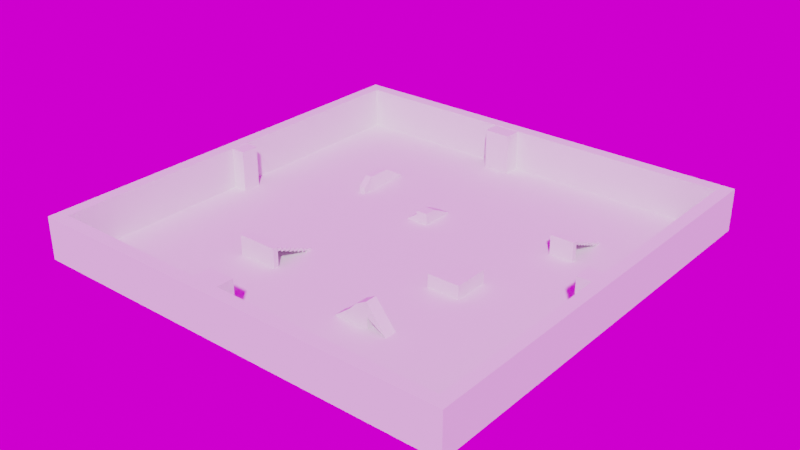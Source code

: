 # Source: unity.blend  (saved by Blender 2.90.8; exported with 4.5.12 LTS)
import bpy
from mathutils import Matrix  # noqa: F401  (used for matrix-valued properties, if any)

bpy.ops.wm.read_factory_settings(use_empty=True)
scene = bpy.context.scene
scene.name = 'Scene'

# ---- collections
col_collection = bpy.data.collections.new('Collection'); scene.collection.children.link(col_collection)

# ---- images (referenced by path relative to the original .blend; pixels are not part of the script)
import os
ASSET_DIR = os.environ.get("B2B_ASSET_DIR", "")  # directory of the original .blend (textures are referenced by path, not embedded)
HERE = os.path.dirname(os.path.abspath(__file__))  # packed textures are extracted next to this script under _unpacked/

def load_image(name, relpath, width, height, colorspace="sRGB"):
    """Load a texture the original file referenced (path relative to the .blend, or extracted next to this script)."""
    p = next((c for c in (os.path.join(HERE, relpath), os.path.join(ASSET_DIR, relpath)) if relpath and os.path.exists(c)), "")
    if p:
        img = bpy.data.images.load(p, check_existing=True)
        img.name = name
    else:  # same state as the original file: an image datablock whose file is absent (Cycles renders it pink)
        img = bpy.data.images.new(name, width, height)
        img.source = "FILE"
        img.filepath = "//" + (relpath or name)
    img.colorspace_settings.name = colorspace
    return img
img_kloppenheim_05_4k_hdr = load_image('kloppenheim_05_4k.hdr', 'kloppenheim_05_4k.hdr', 1024, 1024, 'Linear Rec.709')

# ---- world
world_world = bpy.data.worlds.new('World'); scene.world = world_world
world_world.use_nodes = True; world_world.node_tree.nodes.clear()
_N = world_world.node_tree.nodes; _L = world_world.node_tree.links
n0 = _N.new('ShaderNodeOutputWorld'); n0.name = 'World Output'; n0.location = (300, 300)
n1 = _N.new('ShaderNodeBackground'); n1.name = 'Background'; n1.location = (10, 300)
n2 = _N.new('ShaderNodeTexEnvironment'); n2.name = 'Environment Texture'; n2.location = (-280, 280)
n2.image = img_kloppenheim_05_4k_hdr
_L.new(n1.outputs[0], n0.inputs[0])
_L.new(n2.outputs[0], n1.inputs[0])
n0.is_active_output = True
world_world.color = (0.05088, 0.05088, 0.05088)
world_world.use_sun_shadow = False
world_world.sun_shadow_jitter_overblur = 0.0

# ---- meshes
me_cube_001 = bpy.data.meshes.new('Cube.001')
me_cube_001.from_pydata([(-1.0, -1.0, -1.0), (-1.0, -1.0, -0.2236), (-1.0, 1.0, -1.0), (-1.0, 1.0, -0.2236), (1.0, -1.0, -1.0), (1.0, -1.0, -0.2236), (1.0, 1.0, -1.0), (1.0, 1.0, -0.2236), (-1.0, -2.92, -0.34), (-1.0, -2.92, 0.4364), (-1.0, -0.92, -0.34), (-1.0, -0.92, 0.4364), (1.0, -2.92, -0.34), (1.0, -2.92, 0.4364), (1.0, -0.92, -0.34), (1.0, -0.92, 0.4364), (-1.0, -4.84, 0.3199), (-1.0, -4.84, 1.096), (-1.0, -2.84, 0.3199), (-1.0, -2.84, 1.096), (1.0, -4.84, 0.3199), (1.0, -4.84, 1.096), (1.0, -2.84, 0.3199), (1.0, -2.84, 1.096), (-1.0, -6.76, 0.9799), (-1.0, -6.76, 1.756), (-1.0, -4.76, 0.9799), (-1.0, -4.76, 1.756), (1.0, -6.76, 0.9799), (1.0, -6.76, 1.756), (1.0, -4.76, 0.9799), (1.0, -4.76, 1.756), (-1.0, -8.68, 1.64), (-1.0, -8.68, 2.416), (-1.0, -6.68, 1.64), (-1.0, -6.68, 2.416), (1.0, -8.68, 1.64), (1.0, -8.68, 2.416), (1.0, -6.68, 1.64), (1.0, -6.68, 2.416), (-1.0, -10.6, 2.3), (-1.0, -10.6, 3.076), (-1.0, -8.6, 2.3), (-1.0, -8.6, 3.076), (1.0, -10.6, 2.3), (1.0, -10.6, 3.076), (1.0, -8.6, 2.3), (1.0, -8.6, 3.076), (-1.0, -12.52, 2.96), (-1.0, -12.52, 3.736), (-1.0, -10.52, 2.96), (-1.0, -10.52, 3.736), (1.0, -12.52, 2.96), (1.0, -12.52, 3.736), (1.0, -10.52, 2.96), (1.0, -10.52, 3.736), (-1.0, -14.44, 3.62), (-1.0, -14.44, 4.396), (-1.0, -12.44, 3.62), (-1.0, -12.44, 4.396), (1.0, -14.44, 3.62), (1.0, -14.44, 4.396), (1.0, -12.44, 3.62), (1.0, -12.44, 4.396), (-1.0, -16.36, -0.9524), (-1.0, -16.36, 5.056), (-1.0, -14.36, -0.9524), (-1.0, -14.36, 5.056), (1.0, -16.36, -0.9524), (1.0, -16.36, 5.056), (1.0, -14.36, -0.9524), (1.0, -14.36, 5.056)], [], [(0, 1, 3, 2), (2, 3, 7, 6), (6, 7, 5, 4), (4, 5, 1, 0), (2, 6, 4, 0), (7, 3, 1, 5), (8, 9, 11, 10), (10, 11, 15, 14), (14, 15, 13, 12), (12, 13, 9, 8), (10, 14, 12, 8), (15, 11, 9, 13), (16, 17, 19, 18), (18, 19, 23, 22), (22, 23, 21, 20), (20, 21, 17, 16), (18, 22, 20, 16), (23, 19, 17, 21), (24, 25, 27, 26), (26, 27, 31, 30), (30, 31, 29, 28), (28, 29, 25, 24), (26, 30, 28, 24), (31, 27, 25, 29), (32, 33, 35, 34), (34, 35, 39, 38), (38, 39, 37, 36), (36, 37, 33, 32), (34, 38, 36, 32), (39, 35, 33, 37), (40, 41, 43, 42), (42, 43, 47, 46), (46, 47, 45, 44), (44, 45, 41, 40), (42, 46, 44, 40), (47, 43, 41, 45), (48, 49, 51, 50), (50, 51, 55, 54), (54, 55, 53, 52), (52, 53, 49, 48), (50, 54, 52, 48), (55, 51, 49, 53), (56, 57, 59, 58), (58, 59, 63, 62), (62, 63, 61, 60), (60, 61, 57, 56), (58, 62, 60, 56), (63, 59, 57, 61), (64, 65, 67, 66), (66, 67, 71, 70), (70, 71, 69, 68), (68, 69, 65, 64), (66, 70, 68, 64), (71, 67, 65, 69)])
_uv = me_cube_001.uv_layers.new(name='UVMap')
_uv.uv.foreach_set('vector', [0.375, 0.0, 0.625, 0.0, 0.625, 0.25, 0.375, 0.25, 0.375, 0.25, 0.625, 0.25, 0.625, 0.5, 0.375, 0.5, 0.375, 0.5, 0.625, 0.5, 0.625, 0.75, 0.375, 0.75, 0.375, 0.75, 0.625, 0.75, 0.625, 1.0, 0.375, 1.0, 0.125, 0.5, 0.375, 0.5, 0.375, 0.75, 0.125, 0.75, 0.625, 0.5, 0.875, 0.5, 0.875, 0.75, 0.625, 0.75, 0.375, 0.0, 0.625, 0.0, 0.625, 0.25, 0.375, 0.25, 0.375, 0.25, 0.625, 0.25, 0.625, 0.5, 0.375, 0.5, 0.375, 0.5, 0.625, 0.5, 0.625, 0.75, 0.375, 0.75, 0.375, 0.75, 0.625, 0.75, 0.625, 1.0, 0.375, 1.0, 0.125, 0.5, 0.375, 0.5, 0.375, 0.75, 0.125, 0.75, 0.625, 0.5, 0.875, 0.5, 0.875, 0.75, 0.625, 0.75, 0.375, 0.0, 0.625, 0.0, 0.625, 0.25, 0.375, 0.25, 0.375, 0.25, 0.625, 0.25, 0.625, 0.5, 0.375, 0.5, 0.375, 0.5, 0.625, 0.5, 0.625, 0.75, 0.375, 0.75, 0.375, 0.75, 0.625, 0.75, 0.625, 1.0, 0.375, 1.0, 0.125, 0.5, 0.375, 0.5, 0.375, 0.75, 0.125, 0.75, 0.625, 0.5, 0.875, 0.5, 0.875, 0.75, 0.625, 0.75, 0.375, 0.0, 0.625, 0.0, 0.625, 0.25, 0.375, 0.25, 0.375, 0.25, 0.625, 0.25, 0.625, 0.5, 0.375, 0.5, 0.375, 0.5, 0.625, 0.5, 0.625, 0.75, 0.375, 0.75, 0.375, 0.75, 0.625, 0.75, 0.625, 1.0, 0.375, 1.0, 0.125, 0.5, 0.375, 0.5, 0.375, 0.75, 0.125, 0.75, 0.625, 0.5, 0.875, 0.5, 0.875, 0.75, 0.625, 0.75, 0.375, 0.0, 0.625, 0.0, 0.625, 0.25, 0.375, 0.25, 0.375, 0.25, 0.625, 0.25, 0.625, 0.5, 0.375, 0.5, 0.375, 0.5, 0.625, 0.5, 0.625, 0.75, 0.375, 0.75, 0.375, 0.75, 0.625, 0.75, 0.625, 1.0, 0.375, 1.0, 0.125, 0.5, 0.375, 0.5, 0.375, 0.75, 0.125, 0.75, 0.625, 0.5, 0.875, 0.5, 0.875, 0.75, 0.625, 0.75, 0.375, 0.0, 0.625, 0.0, 0.625, 0.25, 0.375, 0.25, 0.375, 0.25, 0.625, 0.25, 0.625, 0.5, 0.375, 0.5, 0.375, 0.5, 0.625, 0.5, 0.625, 0.75, 0.375, 0.75, 0.375, 0.75, 0.625, 0.75, 0.625, 1.0, 0.375, 1.0, 0.125, 0.5, 0.375, 0.5, 0.375, 0.75, 0.125, 0.75, 0.625, 0.5, 0.875, 0.5, 0.875, 0.75, 0.625, 0.75, 0.375, 0.0, 0.625, 0.0, 0.625, 0.25, 0.375, 0.25, 0.375, 0.25, 0.625, 0.25, 0.625, 0.5, 0.375, 0.5, 0.375, 0.5, 0.625, 0.5, 0.625, 0.75, 0.375, 0.75, 0.375, 0.75, 0.625, 0.75, 0.625, 1.0, 0.375, 1.0, 0.125, 0.5, 0.375, 0.5, 0.375, 0.75, 0.125, 0.75, 0.625, 0.5, 0.875, 0.5, 0.875, 0.75, 0.625, 0.75, 0.375, 0.0, 0.625, 0.0, 0.625, 0.25, 0.375, 0.25, 0.375, 0.25, 0.625, 0.25, 0.625, 0.5, 0.375, 0.5, 0.375, 0.5, 0.625, 0.5, 0.625, 0.75, 0.375, 0.75, 0.375, 0.75, 0.625, 0.75, 0.625, 1.0, 0.375, 1.0, 0.125, 0.5, 0.375, 0.5, 0.375, 0.75, 0.125, 0.75, 0.625, 0.5, 0.875, 0.5, 0.875, 0.75, 0.625, 0.75, 0.375, 0.0, 0.625, 0.0, 0.625, 0.25, 0.375, 0.25, 0.375, 0.25, 0.625, 0.25, 0.625, 0.5, 0.375, 0.5, 0.375, 0.5, 0.625, 0.5, 0.625, 0.75, 0.375, 0.75, 0.375, 0.75, 0.625, 0.75, 0.625, 1.0, 0.375, 1.0, 0.125, 0.5, 0.375, 0.5, 0.375, 0.75, 0.125, 0.75, 0.625, 0.5, 0.875, 0.5, 0.875, 0.75, 0.625, 0.75])
me_cube_001.materials.append(None)
me_cube_001.use_remesh_fix_poles = True
me_cube_001.use_remesh_preserve_attributes = False
me_cube_001.use_mirror_vertex_groups = False
me_cube_001.update()
me_cube_002 = bpy.data.meshes.new('Cube.002')
me_cube_002.from_pydata([(-1.0, -1.0, -1.0), (-1.0, -1.0, 1.0), (-1.0, 1.0, -1.0), (-1.703, 0.9798, 2.926), (1.0, -1.0, -1.0), (1.0, -1.0, 1.0), (1.0, 1.0, -1.0), (0.2967, 0.9798, 2.926), (-1.0, -0.2761, -1.0), (-1.703, -0.2963, 2.926), (1.0, -0.2761, -1.0), (0.2967, -0.2963, 2.926), (-1.0, 2.144, -0.8402), (1.0, 2.144, -0.8402)], [], [(8, 9, 3, 2), (6, 2, 12, 13), (10, 11, 5, 4), (4, 5, 1, 0), (8, 10, 4, 0), (11, 9, 1, 5), (7, 3, 9, 11), (2, 6, 10, 8), (6, 7, 11, 10), (0, 1, 9, 8), (3, 7, 13, 12), (2, 3, 12), (7, 6, 13)])
_uv = me_cube_002.uv_layers.new(name='UVMap')
_uv.uv.foreach_set('vector', [0.375, 0.09048, 0.625, 0.09048, 0.625, 0.25, 0.375, 0.25, 0.375, 0.5, 0.125, 0.5, 0.125, 0.5, 0.375, 0.5, 0.375, 0.6595, 0.625, 0.6595, 0.625, 0.75, 0.375, 0.75, 0.375, 0.75, 0.625, 0.75, 0.625, 1.0, 0.375, 1.0, 0.125, 0.6595, 0.375, 0.6595, 0.375, 0.75, 0.125, 0.75, 0.625, 0.6595, 0.875, 0.6595, 0.875, 0.75, 0.625, 0.75, 0.625, 0.5, 0.875, 0.5, 0.875, 0.6595, 0.625, 0.6595, 0.125, 0.5, 0.375, 0.5, 0.375, 0.6595, 0.125, 0.6595, 0.375, 0.5, 0.625, 0.5, 0.625, 0.6595, 0.375, 0.6595, 0.375, 0.0, 0.625, 0.0, 0.625, 0.09048, 0.375, 0.09048, 0.875, 0.5, 0.625, 0.5, 0.375, 0.5, 0.7871, 0.5, 0.375, 0.25, 0.625, 0.25, 0.375, 0.25, 0.625, 0.5, 0.375, 0.5, 0.375, 0.5])
me_cube_002.materials.append(None)
me_cube_002.use_remesh_fix_poles = True
me_cube_002.use_remesh_preserve_attributes = False
me_cube_002.use_mirror_vertex_groups = False
me_cube_002.update()
me_cube_006 = bpy.data.meshes.new('Cube.006')
me_cube_006.from_pydata([(-2.27, -1.0, -1.0), (-2.27, -1.0, 1.0), (-2.27, 1.0, -1.0), (-2.27, 1.0, 1.0), (1.0, -1.0, -1.0), (1.0, -1.0, 1.0), (1.0, 1.0, -1.0), (1.0, 1.0, 1.0), (-0.8791, -1.0, 2.402), (-0.8791, 1.0, 2.402), (0.8791, 1.0, 3.355), (0.8791, -1.0, 3.355), (4.453, 1.0, -1.116), (4.453, -1.0, -1.116), (-4.927, -1.0, -1.0), (-4.927, 1.0, -1.0)], [], [(1, 3, 15, 14), (2, 3, 7, 6), (6, 7, 5, 4), (4, 5, 1, 0), (2, 6, 4, 0), (3, 1, 8, 9), (10, 9, 8, 11), (1, 5, 11, 8), (7, 3, 9, 10), (11, 5, 13), (10, 11, 13, 12), (5, 7, 12, 13), (7, 10, 12), (2, 0, 14, 15), (3, 2, 15), (0, 1, 14)])
_uv = me_cube_006.uv_layers.new(name='UVMap')
_uv.uv.foreach_set('vector', [0.625, 0.0, 0.625, 0.25, 0.375, 0.25, 0.375, 0.0, 0.375, 0.25, 0.625, 0.25, 0.625, 0.5, 0.375, 0.5, 0.375, 0.5, 0.625, 0.5, 0.625, 0.75, 0.375, 0.75, 0.375, 0.75, 0.625, 0.75, 0.625, 1.0, 0.375, 1.0, 0.125, 0.5, 0.375, 0.5, 0.375, 0.75, 0.125, 0.75, 0.625, 0.25, 0.625, 0.0, 0.625, 0.0, 0.625, 0.25, 0.625, 0.5, 0.875, 0.5, 0.875, 0.75, 0.625, 0.75, 0.625, 1.0, 0.625, 0.75, 0.625, 0.75, 0.625, 1.0, 0.625, 0.5, 0.625, 0.25, 0.625, 0.25, 0.625, 0.5, 0.625, 0.75, 0.625, 0.75, 0.625, 0.75, 0.625, 0.5, 0.625, 0.75, 0.625, 0.75, 0.625, 0.5, 0.625, 0.75, 0.625, 0.5, 0.625, 0.5, 0.625, 0.75, 0.625, 0.5, 0.625, 0.5, 0.625, 0.5, 0.125, 0.5, 0.125, 0.75, 0.125, 0.75, 0.125, 0.5, 0.625, 0.25, 0.375, 0.25, 0.375, 0.25, 0.375, 1.0, 0.625, 1.0, 0.375, 1.0])
me_cube_006.materials.append(None)
me_cube_006.use_remesh_fix_poles = True
me_cube_006.use_remesh_preserve_attributes = False
me_cube_006.use_mirror_vertex_groups = False
me_cube_006.update()
me_cube_008 = bpy.data.meshes.new('Cube.008')
me_cube_008.from_pydata([(-3.471, -1.0, -1.0), (-3.471, -1.0, 1.0), (-3.471, 1.0, -1.0), (-3.471, 1.0, 1.0), (1.0, -1.0, -1.0), (1.0, -1.0, 1.0), (1.0, 3.845, -1.0), (1.0, 3.845, 1.0), (-1.314, 3.845, -1.0), (-1.314, 3.845, 1.0), (-1.314, -1.0, -1.0), (-1.314, -1.0, 1.0), (-4.759, 1.976, -1.0), (-2.601, 4.821, -1.0)], [], [(0, 1, 3, 2), (8, 9, 7, 6), (6, 7, 5, 4), (10, 11, 1, 0), (8, 6, 4, 10), (9, 3, 1, 11), (7, 9, 11, 5), (2, 8, 10, 0), (4, 5, 11, 10), (2, 3, 12), (9, 8, 13), (8, 2, 12, 13), (3, 9, 13, 12)])
_uv = me_cube_008.uv_layers.new(name='UVMap')
_uv.uv.foreach_set('vector', [0.375, 0.0, 0.625, 0.0, 0.625, 0.25, 0.375, 0.25, 0.375, 0.3706, 0.625, 0.3706, 0.625, 0.5, 0.375, 0.5, 0.375, 0.5, 0.625, 0.5, 0.625, 0.75, 0.375, 0.75, 0.375, 0.8794, 0.625, 0.8794, 0.625, 1.0, 0.375, 1.0, 0.2456, 0.5, 0.375, 0.5, 0.375, 0.75, 0.2456, 0.75, 0.7544, 0.5, 0.875, 0.5, 0.875, 0.75, 0.7544, 0.75, 0.625, 0.5, 0.7544, 0.5, 0.7544, 0.75, 0.625, 0.75, 0.125, 0.5, 0.2456, 0.5, 0.2456, 0.75, 0.125, 0.75, 0.375, 0.75, 0.625, 0.75, 0.625, 0.8794, 0.375, 0.8794, 0.375, 0.25, 0.625, 0.25, 0.375, 0.25, 0.625, 0.3706, 0.375, 0.3706, 0.375, 0.3706, 0.2456, 0.5, 0.125, 0.5, 0.125, 0.5, 0.2456, 0.5, 0.875, 0.5, 0.7544, 0.5, 0.7544, 0.5, 0.875, 0.5])
me_cube_008.materials.append(None)
me_cube_008.use_remesh_fix_poles = True
me_cube_008.use_remesh_preserve_attributes = False
me_cube_008.use_mirror_vertex_groups = False
me_cube_008.update()
me_cube_009 = bpy.data.meshes.new('Cube.009')
me_cube_009.from_pydata([(-1.0, -1.0, -1.0), (-0.944, -0.944, 1.0), (-1.0, 1.0, -1.0), (-0.944, 0.944, 1.0), (1.0, -1.0, -1.0), (0.944, -0.944, 1.0), (1.0, 1.0, -1.0), (0.944, 0.944, 1.0), (-1.0, -1.0, 1.0), (-1.0, 1.0, 1.0), (1.0, 1.0, 1.0), (1.0, -1.0, 1.0), (-1.0, -1.0, 105.7), (-1.0, 1.0, 105.7), (1.0, 1.0, 105.7), (1.0, -1.0, 105.7), (-0.944, -0.944, 105.7), (-0.944, 0.944, 105.7), (0.944, 0.944, 105.7), (0.944, -0.944, 105.7), (-0.8775, 0.02887, 105.0), (-0.8775, 0.02887, -2.26), (-0.8775, -0.05635, 105.0), (-0.8775, -0.05635, -2.26), (-0.9448, 0.02887, 105.0), (-0.9448, 0.02887, -2.26), (-0.9448, -0.05635, 105.0), (-0.9448, -0.05635, -2.26), (0.9441, 0.02887, 105.0), (0.9441, 0.02887, -2.26), (0.9441, -0.05635, 105.0), (0.9441, -0.05635, -2.26), (0.8769, 0.02887, 105.0), (0.8769, 0.02887, -2.26), (0.8769, -0.05635, 105.0), (0.8769, -0.05635, -2.26), (-0.1877, 0.8644, -7.425), (-0.1877, 0.8644, 104.8), (-0.1877, 0.9507, -7.425), (-0.1877, 0.9507, 104.8), (-0.06317, 0.8644, -7.425), (-0.06317, 0.8644, 104.8), (-0.06317, 0.9507, -7.425), (-0.06317, 0.9507, 104.8), (-0.1877, -0.9495, -7.425), (-0.1877, -0.9495, 105.0), (-0.1877, -0.8632, -7.425), (-0.1877, -0.8632, 105.0), (-0.06317, -0.9495, -7.425), (-0.06317, -0.9495, 105.0), (-0.06317, -0.8632, -7.425), (-0.06317, -0.8632, 105.0)], [], [(0, 8, 9, 2), (2, 9, 10, 6), (6, 10, 11, 4), (4, 11, 8, 0), (2, 6, 4, 0), (7, 3, 1, 5), (9, 8, 12, 13), (3, 7, 18, 17), (5, 1, 16, 19), (11, 10, 14, 15), (16, 17, 13, 12), (17, 18, 14, 13), (18, 19, 15, 14), (19, 16, 12, 15), (8, 11, 15, 12), (10, 9, 13, 14), (7, 5, 19, 18), (1, 3, 17, 16), (20, 21, 23, 22), (22, 23, 27, 26), (26, 27, 25, 24), (24, 25, 21, 20), (22, 26, 24, 20), (27, 23, 21, 25), (28, 29, 31, 30), (30, 31, 35, 34), (34, 35, 33, 32), (32, 33, 29, 28), (30, 34, 32, 28), (35, 31, 29, 33), (36, 37, 39, 38), (38, 39, 43, 42), (42, 43, 41, 40), (40, 41, 37, 36), (38, 42, 40, 36), (43, 39, 37, 41), (44, 45, 47, 46), (46, 47, 51, 50), (50, 51, 49, 48), (48, 49, 45, 44), (46, 50, 48, 44), (51, 47, 45, 49)])
_uv = me_cube_009.uv_layers.new(name='UVMap')
_uv.uv.foreach_set('vector', [0.375, 0.0, 0.625, 0.0, 0.625, 0.25, 0.375, 0.25, 0.375, 0.25, 0.625, 0.25, 0.625, 0.5, 0.375, 0.5, 0.375, 0.5, 0.625, 0.5, 0.625, 0.75, 0.375, 0.75, 0.375, 0.75, 0.625, 0.75, 0.625, 1.0, 0.375, 1.0, 0.125, 0.5, 0.375, 0.5, 0.375, 0.75, 0.125, 0.75, 0.632, 0.507, 0.868, 0.507, 0.868, 0.743, 0.632, 0.743, 0.625, 0.25, 0.625, 0.0, 0.625, 0.0, 0.625, 0.25, 0.868, 0.507, 0.632, 0.507, 0.632, 0.507, 0.868, 0.507, 0.632, 0.743, 0.868, 0.743, 0.868, 0.743, 0.632, 0.743, 0.625, 0.75, 0.625, 0.5, 0.625, 0.5, 0.625, 0.75, 0.868, 0.743, 0.868, 0.507, 0.875, 0.5, 0.875, 0.75, 0.868, 0.507, 0.632, 0.507, 0.625, 0.5, 0.875, 0.5, 0.632, 0.507, 0.632, 0.743, 0.625, 0.75, 0.625, 0.5, 0.632, 0.743, 0.868, 0.743, 0.875, 0.75, 0.625, 0.75, 0.625, 1.0, 0.625, 0.75, 0.625, 0.75, 0.625, 1.0, 0.625, 0.5, 0.625, 0.25, 0.625, 0.25, 0.625, 0.5, 0.632, 0.507, 0.632, 0.743, 0.632, 0.743, 0.632, 0.507, 0.868, 0.743, 0.868, 0.507, 0.868, 0.507, 0.868, 0.743, 0.375, 0.0, 0.625, 0.0, 0.625, 0.25, 0.375, 0.25, 0.375, 0.25, 0.625, 0.25, 0.625, 0.5, 0.375, 0.5, 0.375, 0.5, 0.625, 0.5, 0.625, 0.75, 0.375, 0.75, 0.375, 0.75, 0.625, 0.75, 0.625, 1.0, 0.375, 1.0, 0.125, 0.5, 0.375, 0.5, 0.375, 0.75, 0.125, 0.75, 0.625, 0.5, 0.875, 0.5, 0.875, 0.75, 0.625, 0.75, 0.375, 0.0, 0.625, 0.0, 0.625, 0.25, 0.375, 0.25, 0.375, 0.25, 0.625, 0.25, 0.625, 0.5, 0.375, 0.5, 0.375, 0.5, 0.625, 0.5, 0.625, 0.75, 0.375, 0.75, 0.375, 0.75, 0.625, 0.75, 0.625, 1.0, 0.375, 1.0, 0.125, 0.5, 0.375, 0.5, 0.375, 0.75, 0.125, 0.75, 0.625, 0.5, 0.875, 0.5, 0.875, 0.75, 0.625, 0.75, 0.375, 0.0, 0.625, 0.0, 0.625, 0.25, 0.375, 0.25, 0.375, 0.25, 0.625, 0.25, 0.625, 0.5, 0.375, 0.5, 0.375, 0.5, 0.625, 0.5, 0.625, 0.75, 0.375, 0.75, 0.375, 0.75, 0.625, 0.75, 0.625, 1.0, 0.375, 1.0, 0.125, 0.5, 0.375, 0.5, 0.375, 0.75, 0.125, 0.75, 0.625, 0.5, 0.875, 0.5, 0.875, 0.75, 0.625, 0.75, 0.375, 0.0, 0.625, 0.0, 0.625, 0.25, 0.375, 0.25, 0.375, 0.25, 0.625, 0.25, 0.625, 0.5, 0.375, 0.5, 0.375, 0.5, 0.625, 0.5, 0.625, 0.75, 0.375, 0.75, 0.375, 0.75, 0.625, 0.75, 0.625, 1.0, 0.375, 1.0, 0.125, 0.5, 0.375, 0.5, 0.375, 0.75, 0.125, 0.75, 0.625, 0.5, 0.875, 0.5, 0.875, 0.75, 0.625, 0.75])
me_cube_009.materials.append(None)
me_cube_009.use_remesh_fix_poles = True
me_cube_009.use_remesh_preserve_attributes = False
me_cube_009.use_mirror_vertex_groups = False
me_cube_009.update()
me_cube_005 = bpy.data.meshes.new('Cube.005')
me_cube_005.from_pydata([(-1.0, -1.0, -1.0), (-1.0, -1.0, -0.2236), (-1.0, 1.0, -1.0), (-1.0, 1.0, -0.2236), (1.0, -1.0, -1.0), (1.0, -1.0, -0.2236), (1.0, 1.0, -1.0), (1.0, 1.0, -0.2236), (-1.0, -2.92, -0.34), (-1.0, -2.92, 0.4364), (-1.0, -0.92, -0.34), (-1.0, -0.92, 0.4364), (1.0, -2.92, -0.34), (1.0, -2.92, 0.4364), (1.0, -0.92, -0.34), (1.0, -0.92, 0.4364), (-1.0, -4.84, 0.3199), (-1.0, -4.84, 1.096), (-1.0, -2.84, 0.3199), (-1.0, -2.84, 1.096), (1.0, -4.84, 0.3199), (1.0, -4.84, 1.096), (1.0, -2.84, 0.3199), (1.0, -2.84, 1.096), (-1.0, -6.76, 0.9799), (-1.0, -6.76, 1.756), (-1.0, -4.76, 0.9799), (-1.0, -4.76, 1.756), (1.0, -6.76, 0.9799), (1.0, -6.76, 1.756), (1.0, -4.76, 0.9799), (1.0, -4.76, 1.756), (-1.0, -8.68, 1.64), (-1.0, -8.68, 2.416), (-1.0, -6.68, 1.64), (-1.0, -6.68, 2.416), (1.0, -8.68, 1.64), (1.0, -8.68, 2.416), (1.0, -6.68, 1.64), (1.0, -6.68, 2.416), (-1.0, -10.6, 2.3), (-1.0, -10.6, 3.076), (-1.0, -8.6, 2.3), (-1.0, -8.6, 3.076), (1.0, -10.6, 2.3), (1.0, -10.6, 3.076), (1.0, -8.6, 2.3), (1.0, -8.6, 3.076), (-1.0, -12.52, 2.96), (-1.0, -12.52, 3.736), (-1.0, -10.52, 2.96), (-1.0, -10.52, 3.736), (1.0, -12.52, 2.96), (1.0, -12.52, 3.736), (1.0, -10.52, 2.96), (1.0, -10.52, 3.736), (-1.0, -14.44, 3.62), (-1.0, -14.44, 4.396), (-1.0, -12.44, 3.62), (-1.0, -12.44, 4.396), (1.0, -14.44, 3.62), (1.0, -14.44, 4.396), (1.0, -12.44, 3.62), (1.0, -12.44, 4.396), (-1.0, -16.36, -0.9524), (-1.0, -16.36, 5.056), (-1.0, -14.36, -0.9524), (-1.0, -14.36, 5.056), (1.0, -16.36, -0.9524), (1.0, -16.36, 5.056), (1.0, -14.36, -0.9524), (1.0, -14.36, 5.056)], [], [(0, 1, 3, 2), (2, 3, 7, 6), (6, 7, 5, 4), (4, 5, 1, 0), (2, 6, 4, 0), (7, 3, 1, 5), (8, 9, 11, 10), (10, 11, 15, 14), (14, 15, 13, 12), (12, 13, 9, 8), (10, 14, 12, 8), (15, 11, 9, 13), (16, 17, 19, 18), (18, 19, 23, 22), (22, 23, 21, 20), (20, 21, 17, 16), (18, 22, 20, 16), (23, 19, 17, 21), (24, 25, 27, 26), (26, 27, 31, 30), (30, 31, 29, 28), (28, 29, 25, 24), (26, 30, 28, 24), (31, 27, 25, 29), (32, 33, 35, 34), (34, 35, 39, 38), (38, 39, 37, 36), (36, 37, 33, 32), (34, 38, 36, 32), (39, 35, 33, 37), (40, 41, 43, 42), (42, 43, 47, 46), (46, 47, 45, 44), (44, 45, 41, 40), (42, 46, 44, 40), (47, 43, 41, 45), (48, 49, 51, 50), (50, 51, 55, 54), (54, 55, 53, 52), (52, 53, 49, 48), (50, 54, 52, 48), (55, 51, 49, 53), (56, 57, 59, 58), (58, 59, 63, 62), (62, 63, 61, 60), (60, 61, 57, 56), (58, 62, 60, 56), (63, 59, 57, 61), (64, 65, 67, 66), (66, 67, 71, 70), (70, 71, 69, 68), (68, 69, 65, 64), (66, 70, 68, 64), (71, 67, 65, 69)])
_uv = me_cube_005.uv_layers.new(name='UVMap')
_uv.uv.foreach_set('vector', [0.375, 0.0, 0.625, 0.0, 0.625, 0.25, 0.375, 0.25, 0.375, 0.25, 0.625, 0.25, 0.625, 0.5, 0.375, 0.5, 0.375, 0.5, 0.625, 0.5, 0.625, 0.75, 0.375, 0.75, 0.375, 0.75, 0.625, 0.75, 0.625, 1.0, 0.375, 1.0, 0.125, 0.5, 0.375, 0.5, 0.375, 0.75, 0.125, 0.75, 0.625, 0.5, 0.875, 0.5, 0.875, 0.75, 0.625, 0.75, 0.375, 0.0, 0.625, 0.0, 0.625, 0.25, 0.375, 0.25, 0.375, 0.25, 0.625, 0.25, 0.625, 0.5, 0.375, 0.5, 0.375, 0.5, 0.625, 0.5, 0.625, 0.75, 0.375, 0.75, 0.375, 0.75, 0.625, 0.75, 0.625, 1.0, 0.375, 1.0, 0.125, 0.5, 0.375, 0.5, 0.375, 0.75, 0.125, 0.75, 0.625, 0.5, 0.875, 0.5, 0.875, 0.75, 0.625, 0.75, 0.375, 0.0, 0.625, 0.0, 0.625, 0.25, 0.375, 0.25, 0.375, 0.25, 0.625, 0.25, 0.625, 0.5, 0.375, 0.5, 0.375, 0.5, 0.625, 0.5, 0.625, 0.75, 0.375, 0.75, 0.375, 0.75, 0.625, 0.75, 0.625, 1.0, 0.375, 1.0, 0.125, 0.5, 0.375, 0.5, 0.375, 0.75, 0.125, 0.75, 0.625, 0.5, 0.875, 0.5, 0.875, 0.75, 0.625, 0.75, 0.375, 0.0, 0.625, 0.0, 0.625, 0.25, 0.375, 0.25, 0.375, 0.25, 0.625, 0.25, 0.625, 0.5, 0.375, 0.5, 0.375, 0.5, 0.625, 0.5, 0.625, 0.75, 0.375, 0.75, 0.375, 0.75, 0.625, 0.75, 0.625, 1.0, 0.375, 1.0, 0.125, 0.5, 0.375, 0.5, 0.375, 0.75, 0.125, 0.75, 0.625, 0.5, 0.875, 0.5, 0.875, 0.75, 0.625, 0.75, 0.375, 0.0, 0.625, 0.0, 0.625, 0.25, 0.375, 0.25, 0.375, 0.25, 0.625, 0.25, 0.625, 0.5, 0.375, 0.5, 0.375, 0.5, 0.625, 0.5, 0.625, 0.75, 0.375, 0.75, 0.375, 0.75, 0.625, 0.75, 0.625, 1.0, 0.375, 1.0, 0.125, 0.5, 0.375, 0.5, 0.375, 0.75, 0.125, 0.75, 0.625, 0.5, 0.875, 0.5, 0.875, 0.75, 0.625, 0.75, 0.375, 0.0, 0.625, 0.0, 0.625, 0.25, 0.375, 0.25, 0.375, 0.25, 0.625, 0.25, 0.625, 0.5, 0.375, 0.5, 0.375, 0.5, 0.625, 0.5, 0.625, 0.75, 0.375, 0.75, 0.375, 0.75, 0.625, 0.75, 0.625, 1.0, 0.375, 1.0, 0.125, 0.5, 0.375, 0.5, 0.375, 0.75, 0.125, 0.75, 0.625, 0.5, 0.875, 0.5, 0.875, 0.75, 0.625, 0.75, 0.375, 0.0, 0.625, 0.0, 0.625, 0.25, 0.375, 0.25, 0.375, 0.25, 0.625, 0.25, 0.625, 0.5, 0.375, 0.5, 0.375, 0.5, 0.625, 0.5, 0.625, 0.75, 0.375, 0.75, 0.375, 0.75, 0.625, 0.75, 0.625, 1.0, 0.375, 1.0, 0.125, 0.5, 0.375, 0.5, 0.375, 0.75, 0.125, 0.75, 0.625, 0.5, 0.875, 0.5, 0.875, 0.75, 0.625, 0.75, 0.375, 0.0, 0.625, 0.0, 0.625, 0.25, 0.375, 0.25, 0.375, 0.25, 0.625, 0.25, 0.625, 0.5, 0.375, 0.5, 0.375, 0.5, 0.625, 0.5, 0.625, 0.75, 0.375, 0.75, 0.375, 0.75, 0.625, 0.75, 0.625, 1.0, 0.375, 1.0, 0.125, 0.5, 0.375, 0.5, 0.375, 0.75, 0.125, 0.75, 0.625, 0.5, 0.875, 0.5, 0.875, 0.75, 0.625, 0.75, 0.375, 0.0, 0.625, 0.0, 0.625, 0.25, 0.375, 0.25, 0.375, 0.25, 0.625, 0.25, 0.625, 0.5, 0.375, 0.5, 0.375, 0.5, 0.625, 0.5, 0.625, 0.75, 0.375, 0.75, 0.375, 0.75, 0.625, 0.75, 0.625, 1.0, 0.375, 1.0, 0.125, 0.5, 0.375, 0.5, 0.375, 0.75, 0.125, 0.75, 0.625, 0.5, 0.875, 0.5, 0.875, 0.75, 0.625, 0.75])
me_cube_005.materials.append(None)
me_cube_005.use_remesh_fix_poles = True
me_cube_005.use_remesh_preserve_attributes = False
me_cube_005.use_mirror_vertex_groups = False
me_cube_005.update()
me_cube = bpy.data.meshes.new('Cube')
me_cube.from_pydata([(-1.0, -1.0, -1.0), (-1.0, -1.0, 1.0), (-1.0, 1.0, -1.0), (-1.0, 1.0, 1.0), (1.0, -1.0, -1.0), (1.0, -1.0, 1.0), (1.0, 1.0, -1.0), (1.0, 1.0, 1.0), (-1.0, 1.0, 0.356), (-1.0, 4.922, -1.0), (1.0, 4.922, -1.0), (-1.0, -1.0, 0.356), (1.0, 1.0, 0.356), (1.0, -1.0, 0.356), (-2.882, 1.0, -1.0), (-2.882, -1.0, -1.0)], [], [(11, 1, 3, 8), (7, 12, 6, 10), (12, 7, 5, 13), (13, 5, 1, 11), (2, 6, 4, 0), (7, 3, 1, 5), (4, 13, 11, 0), (6, 2, 9, 10), (3, 7, 10, 9), (2, 8, 3, 9), (6, 12, 13, 4), (11, 8, 14, 15), (0, 11, 15), (2, 0, 15, 14), (8, 2, 14)])
_uv = me_cube.uv_layers.new(name='UVMap')
_uv.uv.foreach_set('vector', [0.5445, 0.0, 0.625, 0.0, 0.625, 0.25, 0.5445, 0.25, 0.625, 0.5, 0.5445, 0.5, 0.375, 0.5, 0.375, 0.5, 0.5445, 0.5, 0.625, 0.5, 0.625, 0.75, 0.5445, 0.75, 0.5445, 0.75, 0.625, 0.75, 0.625, 1.0, 0.5445, 1.0, 0.125, 0.5, 0.375, 0.5, 0.375, 0.75, 0.125, 0.75, 0.625, 0.5, 0.875, 0.5, 0.875, 0.75, 0.625, 0.75, 0.375, 0.75, 0.5445, 0.75, 0.5445, 1.0, 0.375, 1.0, 0.375, 0.5, 0.125, 0.5, 0.125, 0.5, 0.375, 0.5, 0.875, 0.5, 0.625, 0.5, 0.375, 0.5, 0.875, 0.5, 0.375, 0.25, 0.5445, 0.25, 0.625, 0.25, 0.375, 0.25, 0.375, 0.5, 0.5445, 0.5, 0.5445, 0.75, 0.375, 0.75, 0.5445, 0.0, 0.5445, 0.25, 0.375, 0.25, 0.375, 0.0, 0.375, 1.0, 0.5445, 1.0, 0.375, 1.0, 0.125, 0.5, 0.125, 0.75, 0.125, 0.75, 0.125, 0.5, 0.5445, 0.25, 0.375, 0.25, 0.375, 0.25])
me_cube.materials.append(None)
me_cube.use_remesh_fix_poles = True
me_cube.use_remesh_preserve_attributes = False
me_cube.use_mirror_vertex_groups = False
me_cube.update()

# ---- objects
ob_cube_001 = bpy.data.objects.new('Cube.001', me_cube_001)
ob_cube_002 = bpy.data.objects.new('Cube.002', me_cube_002)
ob_cube_005 = bpy.data.objects.new('Cube.005', me_cube_006)
ob_cube_007 = bpy.data.objects.new('Cube.007', me_cube_008)
ob_cube = bpy.data.objects.new('Cube', me_cube_009)
ob_cube_003 = bpy.data.objects.new('Cube.003', me_cube_005)
ob_cube_004 = bpy.data.objects.new('Cube.004', me_cube)

# ---- transforms, parenting, visibility, modifiers, constraints
ob_cube_001.location = (-10.72, -8.753, 1.115)
ob_cube_001.scale = (3.41, 0.4424, 0.5514)
ob_cube_001.lineart.crease_threshold = 0.0
ob_cube_002.location = (-14.52, 14.55, 1.154)
ob_cube_002.scale = (0.5818, 3.034, 0.5818)
ob_cube_002.lineart.crease_threshold = 0.0
ob_cube_005.location = (12.98, -18.72, 1.603)
ob_cube_005.scale = (0.9825, 0.9825, 0.9825)
ob_cube_005.lineart.crease_threshold = 0.0
ob_cube_007.location = (17.36, -4.61, 1.603)
ob_cube_007.scale = (1.227, 1.227, 1.227)
ob_cube_007.lineart.crease_threshold = 0.0
ob_cube.location = (1.809, 1.673, 0.5329)
ob_cube.scale = (36.34, 36.34, 0.06699)
ob_cube.lineart.crease_threshold = 0.0
ob_cube_003.location = (23.02, 20.65, 1.115)
ob_cube_003.scale = (1.991, 0.4424, 0.5514)
ob_cube_003.lineart.crease_threshold = 0.0
ob_cube_004.location = (0.0, 10.11, 1.544)
ob_cube_004.lineart.crease_threshold = 0.0

# ---- collection membership
col_collection.objects.link(ob_cube_001)
col_collection.objects.link(ob_cube_002)
col_collection.objects.link(ob_cube_005)
col_collection.objects.link(ob_cube_007)
col_collection.objects.link(ob_cube)
col_collection.objects.link(ob_cube_003)
col_collection.objects.link(ob_cube_004)

# ---- scene / render settings (as saved in the file)
scene.frame_start = 1; scene.frame_end = 250; scene.frame_set(1)
scene.render.engine = 'BLENDER_EEVEE_NEXT'
scene.cycles.use_denoising = False
scene.cycles.samples = 128
scene.cycles.sampling_pattern = 'TABULATED_SOBOL'
scene.cycles.use_adaptive_sampling = False
scene.cycles.use_light_tree = False
scene.view_settings.view_transform = 'Filmic'
bpy.context.view_layer.update()

# ---- added for rendering (the .blend has no active camera and no usable light): camera, sun
cam_auto = bpy.data.cameras.new('AutoCamera')
cam_auto.lens = 50.0
cam_auto.sensor_width = 36.0
cam_auto.clip_end = 1673.71
ob_auto_camera = bpy.data.objects.new('AutoCamera', cam_auto)
scene.collection.objects.link(ob_auto_camera)
ob_auto_camera.location = (97.1773, -112.769, 80.1187)
ob_auto_camera.rotation_euler = (1.09748, -7.21219e-08, 0.694738)
scene.camera = ob_auto_camera
light_auto_sun = bpy.data.lights.new('AutoSun', 'SUN')
light_auto_sun.energy = 3.0
light_auto_sun.angle = 0.0523599
ob_auto_sun = bpy.data.objects.new('AutoSun', light_auto_sun)
scene.collection.objects.link(ob_auto_sun)
ob_auto_sun.rotation_euler = (0.872665, 0.174533, 0.523599)
bpy.context.view_layer.update()
